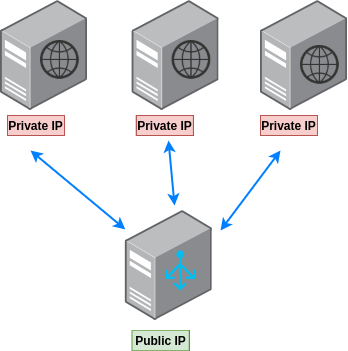

The diagram above was exported from draw.io. Its source (the exported page's mxGraphModel, read from the mxfile embedded in the PNG):
<mxGraphModel dx="1422" dy="734" grid="1" gridSize="10" guides="1" tooltips="1" connect="1" arrows="1" fold="1" page="1" pageScale="1" pageWidth="827" pageHeight="1169" math="0" shadow="0">
  <root>
    <mxCell id="0" />
    <mxCell id="1" parent="0" />
    <mxCell id="L1NTI6olDtBP-dscywk--2" value="" style="points=[];aspect=fixed;html=1;align=center;shadow=0;dashed=0;image;image=img/lib/allied_telesis/computer_and_terminals/Server_Desktop.svg;fontColor=#007FFF;" vertex="1" parent="1">
      <mxGeometry x="354.83" y="310" width="86.78" height="110" as="geometry" />
    </mxCell>
    <mxCell id="L1NTI6olDtBP-dscywk--4" value="" style="verticalLabelPosition=bottom;html=1;verticalAlign=top;align=center;strokeColor=none;fillColor=#00BEF2;shape=mxgraph.azure.load_balancer_generic;pointerEvents=1;fontColor=#007FFF;" vertex="1" parent="1">
      <mxGeometry x="394.83" y="350" width="30" height="40" as="geometry" />
    </mxCell>
    <mxCell id="L1NTI6olDtBP-dscywk--6" value="" style="points=[];aspect=fixed;html=1;align=center;shadow=0;dashed=0;image;image=img/lib/allied_telesis/computer_and_terminals/Server_Desktop.svg;fontColor=#007FFF;" vertex="1" parent="1">
      <mxGeometry x="230" y="100" width="86.78" height="110" as="geometry" />
    </mxCell>
    <mxCell id="L1NTI6olDtBP-dscywk--7" value="" style="shape=image;html=1;verticalAlign=top;verticalLabelPosition=bottom;labelBackgroundColor=#ffffff;imageAspect=0;aspect=fixed;image=https://cdn3.iconfinder.com/data/icons/linecons-free-vector-icons-pack/32/world-128.png;fontColor=#007FFF;" vertex="1" parent="1">
      <mxGeometry x="270" y="140" width="40" height="40" as="geometry" />
    </mxCell>
    <mxCell id="L1NTI6olDtBP-dscywk--10" value="" style="points=[];aspect=fixed;html=1;align=center;shadow=0;dashed=0;image;image=img/lib/allied_telesis/computer_and_terminals/Server_Desktop.svg;fontColor=#007FFF;" vertex="1" parent="1">
      <mxGeometry x="361.61" y="100" width="86.78" height="110" as="geometry" />
    </mxCell>
    <mxCell id="L1NTI6olDtBP-dscywk--11" value="" style="shape=image;html=1;verticalAlign=top;verticalLabelPosition=bottom;labelBackgroundColor=#ffffff;imageAspect=0;aspect=fixed;image=https://cdn3.iconfinder.com/data/icons/linecons-free-vector-icons-pack/32/world-128.png;fontColor=#007FFF;" vertex="1" parent="1">
      <mxGeometry x="401.61" y="140" width="40" height="40" as="geometry" />
    </mxCell>
    <mxCell id="L1NTI6olDtBP-dscywk--12" value="" style="points=[];aspect=fixed;html=1;align=center;shadow=0;dashed=0;image;image=img/lib/allied_telesis/computer_and_terminals/Server_Desktop.svg;fontColor=#007FFF;" vertex="1" parent="1">
      <mxGeometry x="490" y="100" width="86.78" height="110" as="geometry" />
    </mxCell>
    <mxCell id="L1NTI6olDtBP-dscywk--13" value="" style="shape=image;html=1;verticalAlign=top;verticalLabelPosition=bottom;labelBackgroundColor=#ffffff;imageAspect=0;aspect=fixed;image=https://cdn3.iconfinder.com/data/icons/linecons-free-vector-icons-pack/32/world-128.png;fontColor=#007FFF;" vertex="1" parent="1">
      <mxGeometry x="530" y="145" width="40" height="40" as="geometry" />
    </mxCell>
    <mxCell id="L1NTI6olDtBP-dscywk--14" value="" style="rounded=0;whiteSpace=wrap;html=1;fontColor=#007FFF;" vertex="1" parent="1">
      <mxGeometry x="237" y="215" width="57" height="20" as="geometry" />
    </mxCell>
    <mxCell id="L1NTI6olDtBP-dscywk--15" value="" style="rounded=0;whiteSpace=wrap;html=1;fontColor=#007FFF;" vertex="1" parent="1">
      <mxGeometry x="365.89" y="215" width="57" height="20" as="geometry" />
    </mxCell>
    <mxCell id="L1NTI6olDtBP-dscywk--17" value="" style="rounded=0;whiteSpace=wrap;html=1;fontColor=#007FFF;" vertex="1" parent="1">
      <mxGeometry x="490" y="215" width="57" height="20" as="geometry" />
    </mxCell>
    <mxCell id="L1NTI6olDtBP-dscywk--18" value="" style="rounded=0;whiteSpace=wrap;html=1;fontColor=#007FFF;" vertex="1" parent="1">
      <mxGeometry x="361.83" y="430" width="57" height="20" as="geometry" />
    </mxCell>
    <mxCell id="L1NTI6olDtBP-dscywk--19" value="Private IP" style="rounded=0;whiteSpace=wrap;html=1;fillColor=#f8cecc;strokeColor=#b85450;fontStyle=1" vertex="1" parent="1">
      <mxGeometry x="237" y="215" width="57" height="20" as="geometry" />
    </mxCell>
    <mxCell id="L1NTI6olDtBP-dscywk--21" value="Public IP" style="rounded=0;whiteSpace=wrap;html=1;fillColor=#d5e8d4;strokeColor=#82b366;fontStyle=1" vertex="1" parent="1">
      <mxGeometry x="361.61" y="430" width="57" height="20" as="geometry" />
    </mxCell>
    <mxCell id="L1NTI6olDtBP-dscywk--23" value="" style="endArrow=classic;startArrow=classic;html=1;strokeWidth=2;fontColor=#007FFF;strokeColor=#007FFF;" edge="1" parent="1">
      <mxGeometry width="50" height="50" relative="1" as="geometry">
        <mxPoint x="450" y="330" as="sourcePoint" />
        <mxPoint x="510" y="250" as="targetPoint" />
      </mxGeometry>
    </mxCell>
    <mxCell id="L1NTI6olDtBP-dscywk--24" value="" style="endArrow=classic;startArrow=classic;html=1;strokeWidth=2;fontColor=#007FFF;strokeColor=#007FFF;exitX=0.567;exitY=-0.045;exitDx=0;exitDy=0;exitPerimeter=0;" edge="1" parent="1" source="L1NTI6olDtBP-dscywk--2">
      <mxGeometry width="50" height="50" relative="1" as="geometry">
        <mxPoint x="460" y="340" as="sourcePoint" />
        <mxPoint x="398" y="240" as="targetPoint" />
      </mxGeometry>
    </mxCell>
    <mxCell id="L1NTI6olDtBP-dscywk--25" value="" style="endArrow=classic;startArrow=classic;html=1;strokeWidth=2;fontColor=#007FFF;strokeColor=#007FFF;" edge="1" parent="1" source="L1NTI6olDtBP-dscywk--2">
      <mxGeometry width="50" height="50" relative="1" as="geometry">
        <mxPoint x="414.0342599999999" y="315.04999999999995" as="sourcePoint" />
        <mxPoint x="260" y="250" as="targetPoint" />
      </mxGeometry>
    </mxCell>
    <mxCell id="L1NTI6olDtBP-dscywk--27" value="Private IP" style="rounded=0;whiteSpace=wrap;html=1;fillColor=#f8cecc;strokeColor=#b85450;fontStyle=1" vertex="1" parent="1">
      <mxGeometry x="365.89" y="215" width="57" height="20" as="geometry" />
    </mxCell>
    <mxCell id="L1NTI6olDtBP-dscywk--28" value="Private IP" style="rounded=0;whiteSpace=wrap;html=1;fillColor=#f8cecc;strokeColor=#b85450;fontStyle=1" vertex="1" parent="1">
      <mxGeometry x="490" y="215" width="57" height="20" as="geometry" />
    </mxCell>
  </root>
</mxGraphModel>